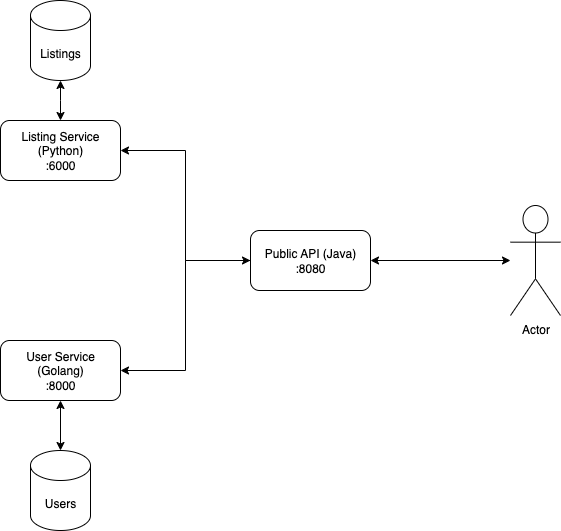

The diagram above was exported from draw.io. Its source (the exported page's mxGraphModel, read from the mxfile embedded in the PNG):
<mxGraphModel dx="946" dy="610" grid="1" gridSize="10" guides="1" tooltips="1" connect="1" arrows="1" fold="1" page="1" pageScale="1" pageWidth="850" pageHeight="1100" math="0" shadow="0">
  <root>
    <mxCell id="0" />
    <mxCell id="1" parent="0" />
    <mxCell id="YJgks03PhnG2NP-cmQJ5-1" value="Listing Service (Python)&lt;div&gt;:6000&lt;/div&gt;" style="rounded=1;whiteSpace=wrap;html=1;" parent="1" vertex="1">
      <mxGeometry x="140" y="160" width="120" height="60" as="geometry" />
    </mxCell>
    <mxCell id="YJgks03PhnG2NP-cmQJ5-2" value="User Service (Golang)&lt;div&gt;:8000&lt;/div&gt;" style="rounded=1;whiteSpace=wrap;html=1;" parent="1" vertex="1">
      <mxGeometry x="140" y="380" width="120" height="60" as="geometry" />
    </mxCell>
    <mxCell id="YJgks03PhnG2NP-cmQJ5-3" value="Public API (Java)&lt;div&gt;:8080&lt;/div&gt;" style="rounded=1;whiteSpace=wrap;html=1;" parent="1" vertex="1">
      <mxGeometry x="390" y="270" width="120" height="60" as="geometry" />
    </mxCell>
    <mxCell id="YJgks03PhnG2NP-cmQJ5-4" value="" style="endArrow=classic;html=1;rounded=0;entryX=1;entryY=0.5;entryDx=0;entryDy=0;exitX=0;exitY=0.5;exitDx=0;exitDy=0;edgeStyle=orthogonalEdgeStyle;" parent="1" source="YJgks03PhnG2NP-cmQJ5-3" target="YJgks03PhnG2NP-cmQJ5-1" edge="1">
      <mxGeometry width="50" height="50" relative="1" as="geometry">
        <mxPoint x="400" y="340" as="sourcePoint" />
        <mxPoint x="450" y="290" as="targetPoint" />
      </mxGeometry>
    </mxCell>
    <mxCell id="YJgks03PhnG2NP-cmQJ5-5" value="" style="endArrow=classic;html=1;rounded=0;entryX=1;entryY=0.5;entryDx=0;entryDy=0;exitX=0;exitY=0.5;exitDx=0;exitDy=0;edgeStyle=orthogonalEdgeStyle;startArrow=classic;startFill=1;" parent="1" source="YJgks03PhnG2NP-cmQJ5-3" target="YJgks03PhnG2NP-cmQJ5-2" edge="1">
      <mxGeometry width="50" height="50" relative="1" as="geometry">
        <mxPoint x="570" y="450" as="sourcePoint" />
        <mxPoint x="440" y="340" as="targetPoint" />
      </mxGeometry>
    </mxCell>
    <mxCell id="YJgks03PhnG2NP-cmQJ5-6" value="Users" style="shape=cylinder3;whiteSpace=wrap;html=1;boundedLbl=1;backgroundOutline=1;size=15;" parent="1" vertex="1">
      <mxGeometry x="170" y="490" width="60" height="80" as="geometry" />
    </mxCell>
    <mxCell id="YJgks03PhnG2NP-cmQJ5-7" value="Listings" style="shape=cylinder3;whiteSpace=wrap;html=1;boundedLbl=1;backgroundOutline=1;size=15;" parent="1" vertex="1">
      <mxGeometry x="170" y="40" width="60" height="80" as="geometry" />
    </mxCell>
    <mxCell id="YJgks03PhnG2NP-cmQJ5-8" value="" style="endArrow=classic;html=1;rounded=0;entryX=0.5;entryY=0;entryDx=0;entryDy=0;exitX=0.5;exitY=1;exitDx=0;exitDy=0;edgeStyle=orthogonalEdgeStyle;entryPerimeter=0;startArrow=classic;startFill=1;" parent="1" source="YJgks03PhnG2NP-cmQJ5-2" target="YJgks03PhnG2NP-cmQJ5-6" edge="1">
      <mxGeometry width="50" height="50" relative="1" as="geometry">
        <mxPoint x="450" y="370" as="sourcePoint" />
        <mxPoint x="320" y="480" as="targetPoint" />
      </mxGeometry>
    </mxCell>
    <mxCell id="YJgks03PhnG2NP-cmQJ5-9" value="" style="endArrow=classic;html=1;rounded=0;exitX=0.5;exitY=1;exitDx=0;exitDy=0;edgeStyle=orthogonalEdgeStyle;startArrow=classic;startFill=1;exitPerimeter=0;" parent="1" source="YJgks03PhnG2NP-cmQJ5-7" edge="1">
      <mxGeometry width="50" height="50" relative="1" as="geometry">
        <mxPoint x="230" y="470" as="sourcePoint" />
        <mxPoint x="200" y="160" as="targetPoint" />
      </mxGeometry>
    </mxCell>
    <mxCell id="YJgks03PhnG2NP-cmQJ5-10" value="Actor" style="shape=umlActor;verticalLabelPosition=bottom;verticalAlign=top;html=1;outlineConnect=0;" parent="1" vertex="1">
      <mxGeometry x="650" y="245" width="50" height="110" as="geometry" />
    </mxCell>
    <mxCell id="YJgks03PhnG2NP-cmQJ5-11" value="" style="endArrow=classic;html=1;rounded=0;entryX=1;entryY=0.5;entryDx=0;entryDy=0;edgeStyle=orthogonalEdgeStyle;startArrow=classic;startFill=1;" parent="1" source="YJgks03PhnG2NP-cmQJ5-10" target="YJgks03PhnG2NP-cmQJ5-3" edge="1">
      <mxGeometry width="50" height="50" relative="1" as="geometry">
        <mxPoint x="520" y="430" as="sourcePoint" />
        <mxPoint x="390" y="540" as="targetPoint" />
      </mxGeometry>
    </mxCell>
  </root>
</mxGraphModel>